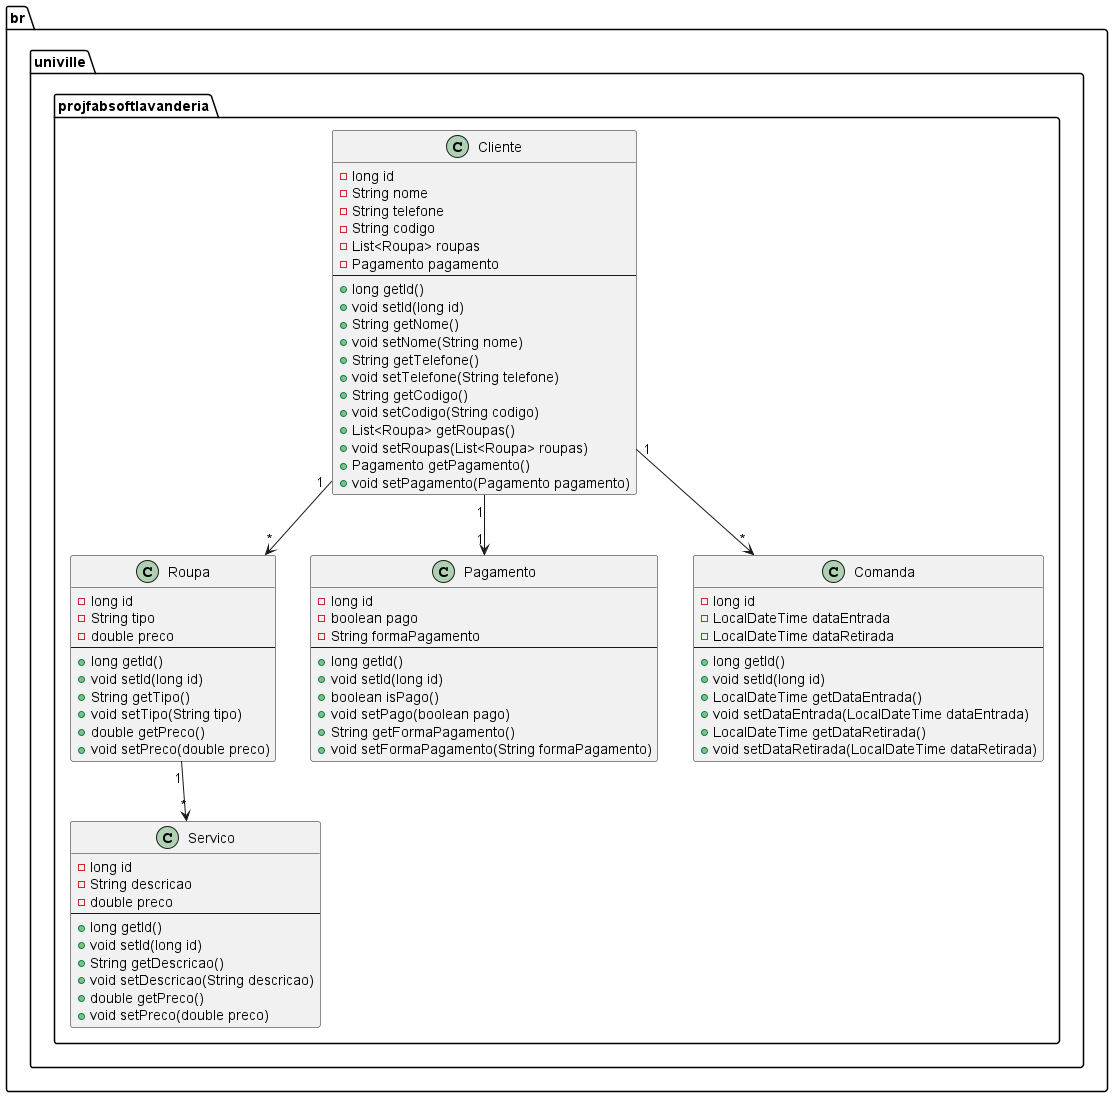

The diagram above was rendered by PlantUML. Its source (embedded in the PNG):
@startuml
package br.univille.projfabsoftlavanderia {
    class Cliente {
        - long id
        - String nome
        - String telefone
        - String codigo
        - List<Roupa> roupas
        - Pagamento pagamento
        --
        + long getId()
        + void setId(long id)
        + String getNome()
        + void setNome(String nome)
        + String getTelefone()
        + void setTelefone(String telefone)
        + String getCodigo()
        + void setCodigo(String codigo)
        + List<Roupa> getRoupas()
        + void setRoupas(List<Roupa> roupas)
        + Pagamento getPagamento()
        + void setPagamento(Pagamento pagamento)
    }

    class Roupa {
        - long id
        - String tipo
        - double preco
        --
        + long getId()
        + void setId(long id)
        + String getTipo()
        + void setTipo(String tipo)
        + double getPreco()
        + void setPreco(double preco)
    }

    class Pagamento {
        - long id
        - boolean pago
        - String formaPagamento
        --
        + long getId()
        + void setId(long id)
        + boolean isPago()
        + void setPago(boolean pago)
        + String getFormaPagamento()
        + void setFormaPagamento(String formaPagamento)
    }

    class Comanda {
        - long id
        - LocalDateTime dataEntrada
        - LocalDateTime dataRetirada
        --
        + long getId()
        + void setId(long id)
        + LocalDateTime getDataEntrada()
        + void setDataEntrada(LocalDateTime dataEntrada)
        + LocalDateTime getDataRetirada()
        + void setDataRetirada(LocalDateTime dataRetirada)
    }

    class Servico {
        - long id
        - String descricao
        - double preco
        --
        + long getId()
        + void setId(long id)
        + String getDescricao()
        + void setDescricao(String descricao)
        + double getPreco()
        + void setPreco(double preco)
    }

    Cliente "1" --> "*" Roupa
    Cliente "1" --> "1" Pagamento
    Cliente "1" --> "*" Comanda
    Roupa "1" --> "*" Servico
}
@enduml